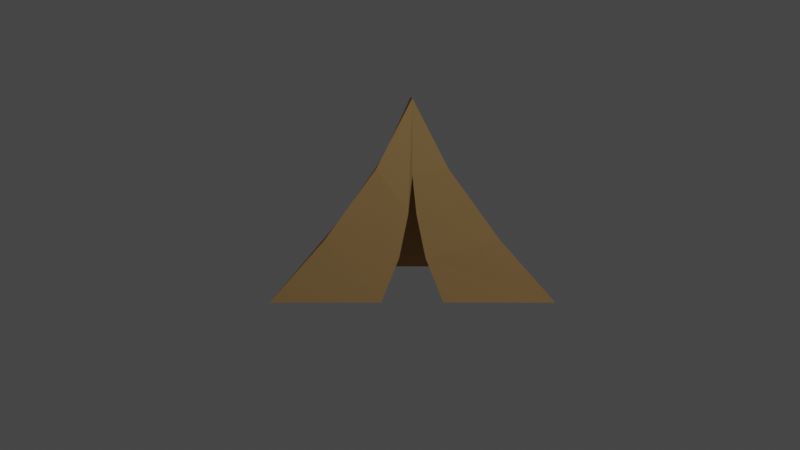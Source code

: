 # Source: Tent_v1.blend  (saved by Blender 2.82.7; exported with 4.5.12 LTS)
import bpy
from mathutils import Matrix  # noqa: F401  (used for matrix-valued properties, if any)

bpy.ops.wm.read_factory_settings(use_empty=True)
scene = bpy.context.scene
scene.name = 'Scene'

# ---- collections
col_collection = bpy.data.collections.new('Collection'); scene.collection.children.link(col_collection)

# ---- materials (node trees are filled in below, after node groups)
mat_material = bpy.data.materials.new('Material')
mat_material.alpha_threshold = 0.0
mat_material.use_transparent_shadow = False
mat_material.diffuse_color = (0.5596, 0.353, 0.1462, 1.0)
mat_material.roughness = 1.0
mat_material.specular_intensity = 0.1791
mat_material.line_color = (0.0, 0.0, 0.0, 1.0)

# ---- material node trees

# ---- world
world_world = bpy.data.worlds.new('World'); scene.world = world_world
world_world.use_nodes = True; world_world.node_tree.nodes.clear()
_N = world_world.node_tree.nodes; _L = world_world.node_tree.links
n0 = _N.new('ShaderNodeOutputWorld'); n0.name = 'World Output'; n0.location = (300, 300)
n1 = _N.new('ShaderNodeBackground'); n1.name = 'Background'; n1.location = (10, 300)
n1.inputs[0].default_value = (0.05088, 0.05088, 0.05088, 1.0)
_L.new(n1.outputs[0], n0.inputs[0])
n0.is_active_output = True
world_world.color = (0.05088, 0.05088, 0.05088)
world_world.use_sun_shadow = False
world_world.sun_shadow_jitter_overblur = 0.0

# ---- cameras
cam_camera = bpy.data.cameras.new('Camera')
cam_camera.clip_end = 100.0
cam_camera.ortho_scale = 7.314

# ---- lights
light_light = bpy.data.lights.new('Light', 'POINT')
light_light.transmission_factor = 0.0
light_light.energy = 1000.0
light_light.shadow_soft_size = 4.23
light_light.shadow_maximum_resolution = 0.006
light_light.use_absolute_resolution = True

# ---- meshes
me_cube = bpy.data.meshes.new('Cube')
me_cube.from_pydata([(0.0, -0.6656, 1.197), (-1.549, -0.8822, -1.0), (0.0, 1.315, 1.197), (-0.3372, -0.8822, -1.0), (0.0, -0.7763, 0.3737), (0.0, -0.8822, -1.0), (0.0, 1.562, -1.0), (-0.9515, -0.8482, -0.3295), (-0.3878, -0.783, 0.4461), (-1.432, 1.562, -1.0), (-0.8679, 1.512, -0.3295), (-0.3432, 1.43, 0.4461), (-0.1432, -0.8484, -0.5196), (-0.04523, -0.8123, -0.04914)], [(6, 5), (3, 5)], [(8, 7, 1, 3, 12, 13, 4, 0), (0, 2, 11, 8), (8, 11, 10, 7), (7, 10, 9, 1), (10, 11, 2, 6, 9)])
_uv = me_cube.uv_layers.new(name='UVMap')
_uv.uv.foreach_set('vector', [0.0, 0.0, 0.0, 0.0, 0.0, 0.0, 0.0, 0.0, 0.0, 0.0, 0.0, 0.0, 0.0, 0.0, 0.0, 0.0, 0.0, 0.0, 0.0, 0.0, 0.0, 0.0, 0.0, 0.0, 0.0, 0.0, 0.0, 0.0, 0.0, 0.0, 0.0, 0.0, 0.0, 0.0, 0.0, 0.0, 0.0, 0.0, 0.0, 0.0, 0.0, 0.0, 0.0, 0.0, 0.0, 0.0, 0.0, 0.0, 0.0, 0.0])
me_cube.materials.append(mat_material)
me_cube.use_remesh_preserve_volume = False
me_cube.use_remesh_preserve_attributes = False
me_cube.use_mirror_vertex_groups = False
me_cube.update()

# ---- objects
ob_light = bpy.data.objects.new('Light', light_light)
ob_camera = bpy.data.objects.new('Camera', cam_camera)
ob_cube = bpy.data.objects.new('Cube', me_cube)

# ---- transforms, parenting, visibility, modifiers, constraints
ob_light.location = (3.476, -8.402, 6.654)
ob_light.rotation_euler = (0.6503, 0.05522, 1.866)
ob_light.lock_rotations_4d = False
ob_light.empty_display_type = 'ARROWS'
ob_light.color = (0.0, 0.0, 0.0, 0.0)
ob_light.lineart.crease_threshold = 0.0
ob_camera.location = (-0.1334, -12.72, 1.32)
ob_camera.rotation_euler = (1.447, 0.0, 0.0)
ob_camera.lock_rotations_4d = False
ob_camera.empty_display_type = 'ARROWS'
ob_camera.color = (0.0, 0.0, 0.0, 0.0)
ob_camera.display_type = 'WIRE'
ob_camera.lineart.crease_threshold = 0.0
ob_cube.location = (0.0, 0.0, 0.0)
ob_cube.lock_rotations_4d = False
ob_cube.empty_display_type = 'ARROWS'
ob_cube.lineart.crease_threshold = 0.0
_m = ob_cube.modifiers.new('Mirror', 'MIRROR')

# ---- collection membership
col_collection.objects.link(ob_light)
col_collection.objects.link(ob_camera)
col_collection.objects.link(ob_cube)

# ---- scene / render settings (as saved in the file)
scene.camera = ob_camera
scene.frame_start = 1; scene.frame_end = 250; scene.frame_set(201)
scene.render.engine = 'BLENDER_EEVEE_NEXT'
scene.render.resolution_percentage = 200
scene.cycles.use_denoising = False
scene.cycles.samples = 128
scene.cycles.sampling_pattern = 'TABULATED_SOBOL'
scene.cycles.use_adaptive_sampling = False
scene.cycles.use_light_tree = False
scene.eevee.taa_render_samples = 128
scene.eevee.use_gtao = True
scene.view_settings.view_transform = 'Filmic'
bpy.context.view_layer.update()
